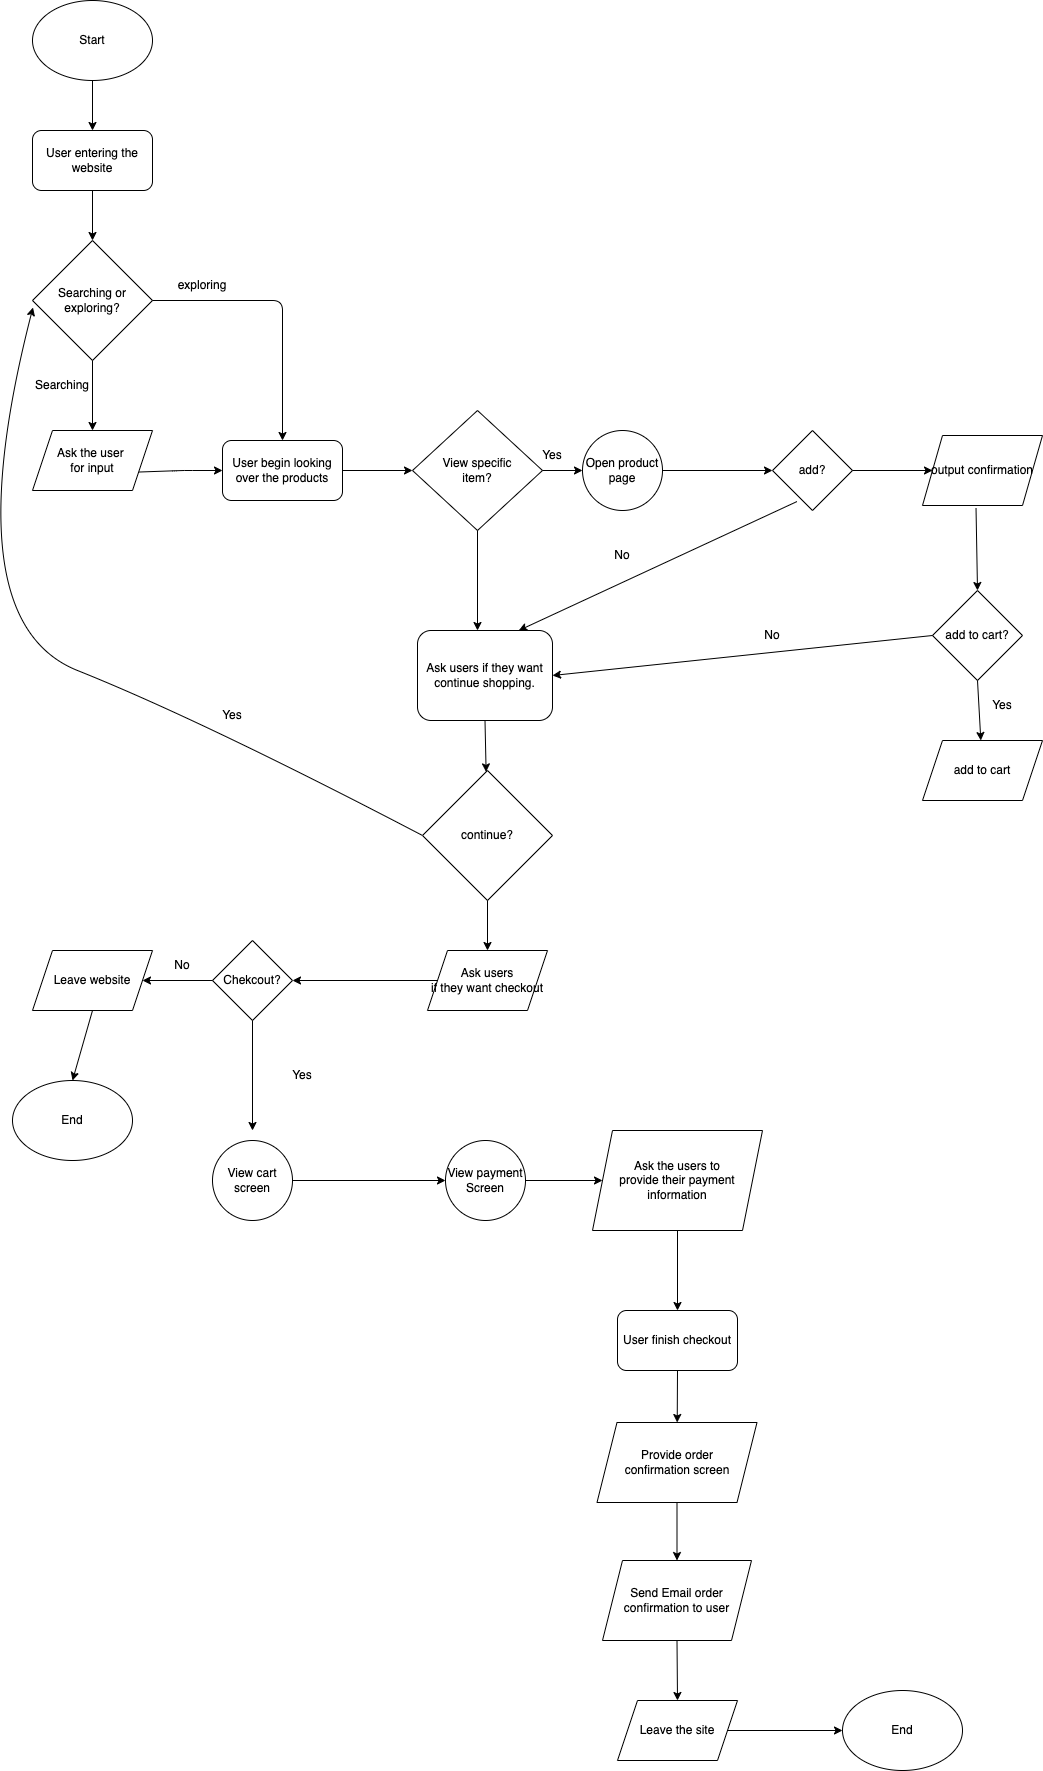

The diagram above was exported from draw.io. Its source (the exported page's mxGraphModel, read from the mxfile embedded in the PNG):
<mxGraphModel dx="1122" dy="860" grid="1" gridSize="10" guides="1" tooltips="1" connect="1" arrows="1" fold="1" page="1" pageScale="1" pageWidth="1200" pageHeight="1920" math="0" shadow="0">
  <root>
    <mxCell id="0" />
    <mxCell id="1" parent="0" />
    <mxCell id="2" value="Start" style="ellipse;whiteSpace=wrap;html=1;fontSize=12;" vertex="1" parent="1">
      <mxGeometry x="100" y="90" width="120" height="80" as="geometry" />
    </mxCell>
    <mxCell id="3" value="User entering the website" style="rounded=1;whiteSpace=wrap;html=1;fontSize=12;" vertex="1" parent="1">
      <mxGeometry x="100" y="220" width="120" height="60" as="geometry" />
    </mxCell>
    <mxCell id="4" value="" style="endArrow=classic;html=1;fontSize=18;exitX=0.5;exitY=1;exitDx=0;exitDy=0;entryX=0.5;entryY=0;entryDx=0;entryDy=0;" edge="1" parent="1" source="2" target="3">
      <mxGeometry width="50" height="50" relative="1" as="geometry">
        <mxPoint x="480" y="450" as="sourcePoint" />
        <mxPoint x="530" y="400" as="targetPoint" />
        <Array as="points" />
      </mxGeometry>
    </mxCell>
    <mxCell id="5" value="Searching or exploring?" style="rhombus;whiteSpace=wrap;html=1;fontSize=12;" vertex="1" parent="1">
      <mxGeometry x="100" y="330" width="120" height="120" as="geometry" />
    </mxCell>
    <mxCell id="6" value="" style="endArrow=classic;html=1;fontSize=12;exitX=0.5;exitY=1;exitDx=0;exitDy=0;" edge="1" parent="1" source="3" target="5">
      <mxGeometry width="50" height="50" relative="1" as="geometry">
        <mxPoint x="480" y="450" as="sourcePoint" />
        <mxPoint x="530" y="400" as="targetPoint" />
      </mxGeometry>
    </mxCell>
    <mxCell id="8" value="" style="endArrow=classic;html=1;fontSize=12;exitX=0.5;exitY=1;exitDx=0;exitDy=0;entryX=0.5;entryY=0;entryDx=0;entryDy=0;" edge="1" parent="1" source="5">
      <mxGeometry width="50" height="50" relative="1" as="geometry">
        <mxPoint x="480" y="450" as="sourcePoint" />
        <mxPoint x="160" y="520" as="targetPoint" />
      </mxGeometry>
    </mxCell>
    <mxCell id="9" value="Searching" style="text;html=1;strokeColor=none;fillColor=none;align=center;verticalAlign=middle;whiteSpace=wrap;rounded=0;fontSize=12;" vertex="1" parent="1">
      <mxGeometry x="100" y="460" width="60" height="30" as="geometry" />
    </mxCell>
    <mxCell id="10" value="User begin looking over the products" style="rounded=1;whiteSpace=wrap;html=1;fontSize=12;" vertex="1" parent="1">
      <mxGeometry x="290" y="530" width="120" height="60" as="geometry" />
    </mxCell>
    <mxCell id="11" value="" style="endArrow=classic;html=1;fontSize=12;exitX=1;exitY=0.75;exitDx=0;exitDy=0;entryX=0;entryY=0.5;entryDx=0;entryDy=0;" edge="1" parent="1" source="14" target="10">
      <mxGeometry width="50" height="50" relative="1" as="geometry">
        <mxPoint x="220" y="560" as="sourcePoint" />
        <mxPoint x="530" y="390" as="targetPoint" />
        <Array as="points">
          <mxPoint x="250" y="560" />
        </Array>
      </mxGeometry>
    </mxCell>
    <mxCell id="12" value="" style="endArrow=classic;html=1;fontSize=12;entryX=0.5;entryY=0;entryDx=0;entryDy=0;" edge="1" parent="1" source="5" target="10">
      <mxGeometry width="50" height="50" relative="1" as="geometry">
        <mxPoint x="480" y="440" as="sourcePoint" />
        <mxPoint x="530" y="390" as="targetPoint" />
        <Array as="points">
          <mxPoint x="350" y="390" />
        </Array>
      </mxGeometry>
    </mxCell>
    <mxCell id="13" value="exploring" style="text;html=1;strokeColor=none;fillColor=none;align=center;verticalAlign=middle;whiteSpace=wrap;rounded=0;fontSize=12;" vertex="1" parent="1">
      <mxGeometry x="240" y="360" width="60" height="30" as="geometry" />
    </mxCell>
    <mxCell id="14" value="Ask the user &lt;br&gt;for input" style="shape=parallelogram;perimeter=parallelogramPerimeter;whiteSpace=wrap;html=1;fixedSize=1;fontSize=12;" vertex="1" parent="1">
      <mxGeometry x="100" y="520" width="120" height="60" as="geometry" />
    </mxCell>
    <mxCell id="21" value="View specific&lt;br&gt;item?" style="rhombus;whiteSpace=wrap;html=1;fontSize=12;" vertex="1" parent="1">
      <mxGeometry x="480" y="500" width="130" height="120" as="geometry" />
    </mxCell>
    <mxCell id="22" value="" style="endArrow=classic;html=1;fontSize=12;exitX=1;exitY=0.5;exitDx=0;exitDy=0;entryX=0;entryY=0.5;entryDx=0;entryDy=0;" edge="1" parent="1" source="10" target="21">
      <mxGeometry width="50" height="50" relative="1" as="geometry">
        <mxPoint x="570" y="530" as="sourcePoint" />
        <mxPoint x="620" y="480" as="targetPoint" />
      </mxGeometry>
    </mxCell>
    <mxCell id="23" value="" style="endArrow=classic;html=1;fontSize=12;exitX=1;exitY=0.5;exitDx=0;exitDy=0;" edge="1" parent="1" source="21">
      <mxGeometry width="50" height="50" relative="1" as="geometry">
        <mxPoint x="570" y="520" as="sourcePoint" />
        <mxPoint x="650" y="560" as="targetPoint" />
      </mxGeometry>
    </mxCell>
    <mxCell id="24" value="Yes" style="text;html=1;strokeColor=none;fillColor=none;align=center;verticalAlign=middle;whiteSpace=wrap;rounded=0;fontSize=12;" vertex="1" parent="1">
      <mxGeometry x="590" y="530" width="60" height="30" as="geometry" />
    </mxCell>
    <mxCell id="30" value="Open product&lt;br&gt;page" style="ellipse;whiteSpace=wrap;html=1;aspect=fixed;fontSize=12;" vertex="1" parent="1">
      <mxGeometry x="650" y="520" width="80" height="80" as="geometry" />
    </mxCell>
    <mxCell id="31" value="" style="endArrow=classic;html=1;fontSize=12;exitX=1;exitY=0.5;exitDx=0;exitDy=0;entryX=0;entryY=0.5;entryDx=0;entryDy=0;" edge="1" parent="1" source="30" target="32">
      <mxGeometry width="50" height="50" relative="1" as="geometry">
        <mxPoint x="570" y="490" as="sourcePoint" />
        <mxPoint x="830" y="560" as="targetPoint" />
      </mxGeometry>
    </mxCell>
    <mxCell id="32" value="add?" style="rhombus;whiteSpace=wrap;html=1;fontSize=12;" vertex="1" parent="1">
      <mxGeometry x="840" y="520" width="80" height="80" as="geometry" />
    </mxCell>
    <mxCell id="33" value="output confirmation&lt;br&gt;" style="shape=parallelogram;perimeter=parallelogramPerimeter;whiteSpace=wrap;html=1;fixedSize=1;fontSize=12;" vertex="1" parent="1">
      <mxGeometry x="990" y="525" width="120" height="70" as="geometry" />
    </mxCell>
    <mxCell id="34" value="" style="endArrow=classic;html=1;fontSize=12;exitX=1;exitY=0.5;exitDx=0;exitDy=0;" edge="1" parent="1" source="32" target="33">
      <mxGeometry width="50" height="50" relative="1" as="geometry">
        <mxPoint x="570" y="490" as="sourcePoint" />
        <mxPoint x="620" y="440" as="targetPoint" />
      </mxGeometry>
    </mxCell>
    <mxCell id="35" value="add to cart?" style="rhombus;whiteSpace=wrap;html=1;fontSize=12;" vertex="1" parent="1">
      <mxGeometry x="1000" y="680" width="90" height="90" as="geometry" />
    </mxCell>
    <mxCell id="36" value="" style="endArrow=classic;html=1;fontSize=12;exitX=0.446;exitY=1.036;exitDx=0;exitDy=0;exitPerimeter=0;entryX=0.5;entryY=0;entryDx=0;entryDy=0;" edge="1" parent="1" source="33" target="35">
      <mxGeometry width="50" height="50" relative="1" as="geometry">
        <mxPoint x="590" y="510" as="sourcePoint" />
        <mxPoint x="640" y="460" as="targetPoint" />
      </mxGeometry>
    </mxCell>
    <mxCell id="37" value="" style="endArrow=classic;html=1;fontSize=12;exitX=0.5;exitY=1;exitDx=0;exitDy=0;" edge="1" parent="1" source="21">
      <mxGeometry width="50" height="50" relative="1" as="geometry">
        <mxPoint x="590" y="510" as="sourcePoint" />
        <mxPoint x="545" y="720" as="targetPoint" />
      </mxGeometry>
    </mxCell>
    <mxCell id="38" value="Ask users if they want&lt;br&gt;continue shopping." style="rounded=1;whiteSpace=wrap;html=1;fontSize=12;" vertex="1" parent="1">
      <mxGeometry x="485" y="720" width="135" height="90" as="geometry" />
    </mxCell>
    <mxCell id="39" value="" style="endArrow=classic;html=1;fontSize=12;entryX=1;entryY=0.5;entryDx=0;entryDy=0;exitX=0;exitY=0.5;exitDx=0;exitDy=0;" edge="1" parent="1" source="35" target="38">
      <mxGeometry width="50" height="50" relative="1" as="geometry">
        <mxPoint x="590" y="500" as="sourcePoint" />
        <mxPoint x="640" y="450" as="targetPoint" />
      </mxGeometry>
    </mxCell>
    <mxCell id="40" value="" style="endArrow=classic;html=1;fontSize=12;exitX=0.306;exitY=0.888;exitDx=0;exitDy=0;exitPerimeter=0;entryX=0.75;entryY=0;entryDx=0;entryDy=0;" edge="1" parent="1" source="32" target="38">
      <mxGeometry width="50" height="50" relative="1" as="geometry">
        <mxPoint x="590" y="500" as="sourcePoint" />
        <mxPoint x="640" y="450" as="targetPoint" />
      </mxGeometry>
    </mxCell>
    <mxCell id="41" value="No" style="text;html=1;strokeColor=none;fillColor=none;align=center;verticalAlign=middle;whiteSpace=wrap;rounded=0;fontSize=12;" vertex="1" parent="1">
      <mxGeometry x="660" y="630" width="60" height="30" as="geometry" />
    </mxCell>
    <mxCell id="42" value="add to cart" style="shape=parallelogram;perimeter=parallelogramPerimeter;whiteSpace=wrap;html=1;fixedSize=1;fontSize=12;" vertex="1" parent="1">
      <mxGeometry x="990" y="830" width="120" height="60" as="geometry" />
    </mxCell>
    <mxCell id="43" value="" style="endArrow=classic;html=1;fontSize=12;exitX=0.5;exitY=1;exitDx=0;exitDy=0;" edge="1" parent="1" source="35" target="42">
      <mxGeometry width="50" height="50" relative="1" as="geometry">
        <mxPoint x="590" y="500" as="sourcePoint" />
        <mxPoint x="640" y="450" as="targetPoint" />
      </mxGeometry>
    </mxCell>
    <mxCell id="44" value="Yes" style="text;html=1;strokeColor=none;fillColor=none;align=center;verticalAlign=middle;whiteSpace=wrap;rounded=0;fontSize=12;" vertex="1" parent="1">
      <mxGeometry x="1040" y="780" width="60" height="30" as="geometry" />
    </mxCell>
    <mxCell id="45" value="No" style="text;html=1;strokeColor=none;fillColor=none;align=center;verticalAlign=middle;whiteSpace=wrap;rounded=0;fontSize=12;" vertex="1" parent="1">
      <mxGeometry x="810" y="710" width="60" height="30" as="geometry" />
    </mxCell>
    <mxCell id="46" value="continue?" style="rhombus;whiteSpace=wrap;html=1;fontSize=12;" vertex="1" parent="1">
      <mxGeometry x="490" y="860" width="130" height="130" as="geometry" />
    </mxCell>
    <mxCell id="47" value="" style="endArrow=classic;html=1;fontSize=12;exitX=0.5;exitY=1;exitDx=0;exitDy=0;" edge="1" parent="1" source="38" target="46">
      <mxGeometry width="50" height="50" relative="1" as="geometry">
        <mxPoint x="590" y="680" as="sourcePoint" />
        <mxPoint x="640" y="630" as="targetPoint" />
      </mxGeometry>
    </mxCell>
    <mxCell id="48" value="" style="curved=1;endArrow=classic;html=1;fontSize=12;exitX=0;exitY=0.5;exitDx=0;exitDy=0;entryX=0.004;entryY=0.558;entryDx=0;entryDy=0;entryPerimeter=0;" edge="1" parent="1" source="46" target="5">
      <mxGeometry width="50" height="50" relative="1" as="geometry">
        <mxPoint x="590" y="680" as="sourcePoint" />
        <mxPoint x="270" y="530" as="targetPoint" />
        <Array as="points">
          <mxPoint x="270" y="810" />
          <mxPoint x="20" y="710" />
        </Array>
      </mxGeometry>
    </mxCell>
    <mxCell id="49" value="Yes" style="text;html=1;strokeColor=none;fillColor=none;align=center;verticalAlign=middle;whiteSpace=wrap;rounded=0;fontSize=12;" vertex="1" parent="1">
      <mxGeometry x="270" y="790" width="60" height="30" as="geometry" />
    </mxCell>
    <mxCell id="50" value="Ask users&lt;br&gt;if they want checkout" style="shape=parallelogram;perimeter=parallelogramPerimeter;whiteSpace=wrap;html=1;fixedSize=1;fontSize=12;" vertex="1" parent="1">
      <mxGeometry x="495" y="1040" width="120" height="60" as="geometry" />
    </mxCell>
    <mxCell id="51" value="" style="endArrow=classic;html=1;fontSize=12;exitX=0.5;exitY=1;exitDx=0;exitDy=0;" edge="1" parent="1" source="46" target="50">
      <mxGeometry width="50" height="50" relative="1" as="geometry">
        <mxPoint x="500" y="910" as="sourcePoint" />
        <mxPoint x="550" y="860" as="targetPoint" />
      </mxGeometry>
    </mxCell>
    <mxCell id="52" value="Chekcout?" style="rhombus;whiteSpace=wrap;html=1;fontSize=12;" vertex="1" parent="1">
      <mxGeometry x="280" y="1030" width="80" height="80" as="geometry" />
    </mxCell>
    <mxCell id="53" value="" style="endArrow=classic;html=1;fontSize=12;exitX=0;exitY=0.5;exitDx=0;exitDy=0;" edge="1" parent="1" source="50" target="52">
      <mxGeometry width="50" height="50" relative="1" as="geometry">
        <mxPoint x="390" y="1120" as="sourcePoint" />
        <mxPoint x="440" y="1070" as="targetPoint" />
      </mxGeometry>
    </mxCell>
    <mxCell id="54" value="Leave website" style="shape=parallelogram;perimeter=parallelogramPerimeter;whiteSpace=wrap;html=1;fixedSize=1;fontSize=12;" vertex="1" parent="1">
      <mxGeometry x="100" y="1040" width="120" height="60" as="geometry" />
    </mxCell>
    <mxCell id="55" value="" style="endArrow=classic;html=1;fontSize=12;exitX=0;exitY=0.5;exitDx=0;exitDy=0;entryX=1;entryY=0.5;entryDx=0;entryDy=0;" edge="1" parent="1" source="52" target="54">
      <mxGeometry width="50" height="50" relative="1" as="geometry">
        <mxPoint x="500" y="1100" as="sourcePoint" />
        <mxPoint x="550" y="1050" as="targetPoint" />
      </mxGeometry>
    </mxCell>
    <mxCell id="56" value="End" style="ellipse;whiteSpace=wrap;html=1;fontSize=12;" vertex="1" parent="1">
      <mxGeometry x="80" y="1170" width="120" height="80" as="geometry" />
    </mxCell>
    <mxCell id="57" value="" style="endArrow=classic;html=1;fontSize=12;exitX=0.5;exitY=1;exitDx=0;exitDy=0;entryX=0.5;entryY=0;entryDx=0;entryDy=0;" edge="1" parent="1" source="54" target="56">
      <mxGeometry width="50" height="50" relative="1" as="geometry">
        <mxPoint x="500" y="1100" as="sourcePoint" />
        <mxPoint x="550" y="1050" as="targetPoint" />
      </mxGeometry>
    </mxCell>
    <mxCell id="58" value="No" style="text;html=1;strokeColor=none;fillColor=none;align=center;verticalAlign=middle;whiteSpace=wrap;rounded=0;fontSize=12;" vertex="1" parent="1">
      <mxGeometry x="220" y="1040" width="60" height="30" as="geometry" />
    </mxCell>
    <mxCell id="59" value="" style="endArrow=classic;html=1;fontSize=12;exitX=0.5;exitY=1;exitDx=0;exitDy=0;" edge="1" parent="1" source="52">
      <mxGeometry width="50" height="50" relative="1" as="geometry">
        <mxPoint x="300" y="1200" as="sourcePoint" />
        <mxPoint x="320" y="1220" as="targetPoint" />
      </mxGeometry>
    </mxCell>
    <mxCell id="61" value="Yes" style="text;html=1;strokeColor=none;fillColor=none;align=center;verticalAlign=middle;whiteSpace=wrap;rounded=0;fontSize=12;" vertex="1" parent="1">
      <mxGeometry x="340" y="1150" width="60" height="30" as="geometry" />
    </mxCell>
    <mxCell id="63" value="View cart&lt;br&gt;screen" style="ellipse;whiteSpace=wrap;html=1;aspect=fixed;fontSize=12;" vertex="1" parent="1">
      <mxGeometry x="280" y="1230" width="80" height="80" as="geometry" />
    </mxCell>
    <mxCell id="64" value="View payment&lt;br&gt;Screen" style="ellipse;whiteSpace=wrap;html=1;aspect=fixed;fontSize=12;" vertex="1" parent="1">
      <mxGeometry x="513" y="1230" width="80" height="80" as="geometry" />
    </mxCell>
    <mxCell id="65" value="" style="endArrow=classic;html=1;fontSize=12;exitX=1;exitY=0.5;exitDx=0;exitDy=0;entryX=0;entryY=0.5;entryDx=0;entryDy=0;" edge="1" parent="1" source="63" target="64">
      <mxGeometry width="50" height="50" relative="1" as="geometry">
        <mxPoint x="410" y="1280" as="sourcePoint" />
        <mxPoint x="460" y="1230" as="targetPoint" />
      </mxGeometry>
    </mxCell>
    <mxCell id="67" value="" style="endArrow=classic;html=1;fontSize=12;exitX=1;exitY=0.5;exitDx=0;exitDy=0;entryX=0;entryY=0.5;entryDx=0;entryDy=0;" edge="1" parent="1" source="64" target="68">
      <mxGeometry width="50" height="50" relative="1" as="geometry">
        <mxPoint x="510" y="1100" as="sourcePoint" />
        <mxPoint x="670" y="1280" as="targetPoint" />
      </mxGeometry>
    </mxCell>
    <mxCell id="68" value="Ask the users to&lt;br&gt;provide their payment information" style="shape=parallelogram;perimeter=parallelogramPerimeter;whiteSpace=wrap;html=1;fixedSize=1;fontSize=12;" vertex="1" parent="1">
      <mxGeometry x="660" y="1220" width="170" height="100" as="geometry" />
    </mxCell>
    <mxCell id="69" value="Provide order&lt;br&gt;confirmation screen" style="shape=parallelogram;perimeter=parallelogramPerimeter;whiteSpace=wrap;html=1;fixedSize=1;fontSize=12;" vertex="1" parent="1">
      <mxGeometry x="664.5" y="1512" width="160" height="80" as="geometry" />
    </mxCell>
    <mxCell id="70" value="User finish checkout" style="rounded=1;whiteSpace=wrap;html=1;fontSize=12;" vertex="1" parent="1">
      <mxGeometry x="685" y="1400" width="120" height="60" as="geometry" />
    </mxCell>
    <mxCell id="71" value="" style="endArrow=classic;html=1;fontSize=12;exitX=0.5;exitY=1;exitDx=0;exitDy=0;entryX=0.5;entryY=0;entryDx=0;entryDy=0;" edge="1" parent="1" source="68" target="70">
      <mxGeometry width="50" height="50" relative="1" as="geometry">
        <mxPoint x="510" y="1470" as="sourcePoint" />
        <mxPoint x="560" y="1420" as="targetPoint" />
      </mxGeometry>
    </mxCell>
    <mxCell id="72" value="" style="endArrow=classic;html=1;fontSize=12;exitX=0.5;exitY=1;exitDx=0;exitDy=0;" edge="1" parent="1" source="70" target="69">
      <mxGeometry width="50" height="50" relative="1" as="geometry">
        <mxPoint x="510" y="1470" as="sourcePoint" />
        <mxPoint x="560" y="1420" as="targetPoint" />
      </mxGeometry>
    </mxCell>
    <mxCell id="73" value="Send Email order&lt;br&gt;confirmation to user" style="shape=parallelogram;perimeter=parallelogramPerimeter;whiteSpace=wrap;html=1;fixedSize=1;fontSize=12;" vertex="1" parent="1">
      <mxGeometry x="670" y="1650" width="149" height="80" as="geometry" />
    </mxCell>
    <mxCell id="74" value="" style="endArrow=classic;html=1;fontSize=12;exitX=0.5;exitY=1;exitDx=0;exitDy=0;" edge="1" parent="1" source="69" target="73">
      <mxGeometry width="50" height="50" relative="1" as="geometry">
        <mxPoint x="510" y="1460" as="sourcePoint" />
        <mxPoint x="560" y="1410" as="targetPoint" />
      </mxGeometry>
    </mxCell>
    <mxCell id="75" value="Leave the site" style="shape=parallelogram;perimeter=parallelogramPerimeter;whiteSpace=wrap;html=1;fixedSize=1;fontSize=12;" vertex="1" parent="1">
      <mxGeometry x="685" y="1790" width="120" height="60" as="geometry" />
    </mxCell>
    <mxCell id="76" value="" style="endArrow=classic;html=1;fontSize=12;exitX=0.5;exitY=1;exitDx=0;exitDy=0;entryX=0.5;entryY=0;entryDx=0;entryDy=0;" edge="1" parent="1" source="73" target="75">
      <mxGeometry width="50" height="50" relative="1" as="geometry">
        <mxPoint x="900" y="1790" as="sourcePoint" />
        <mxPoint x="950" y="1740" as="targetPoint" />
      </mxGeometry>
    </mxCell>
    <mxCell id="77" value="" style="endArrow=classic;html=1;fontSize=12;exitX=1;exitY=0.5;exitDx=0;exitDy=0;" edge="1" parent="1" source="75">
      <mxGeometry width="50" height="50" relative="1" as="geometry">
        <mxPoint x="510" y="1680" as="sourcePoint" />
        <mxPoint x="910" y="1820" as="targetPoint" />
      </mxGeometry>
    </mxCell>
    <mxCell id="78" value="End" style="ellipse;whiteSpace=wrap;html=1;fontSize=12;" vertex="1" parent="1">
      <mxGeometry x="910" y="1780" width="120" height="80" as="geometry" />
    </mxCell>
  </root>
</mxGraphModel>